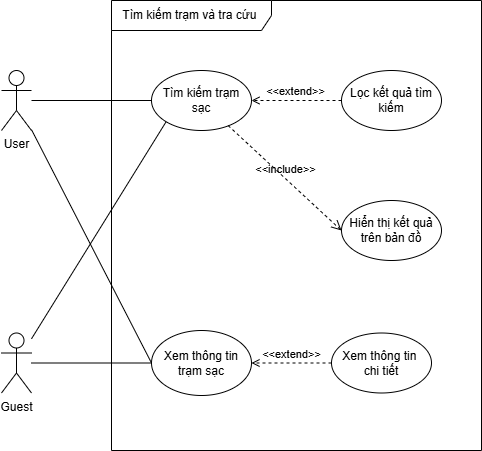

The diagram above was exported from draw.io. Its source (the exported page's mxGraphModel, read from the mxfile embedded in the PNG):
<mxGraphModel dx="2430" dy="1124" grid="1" gridSize="10" guides="1" tooltips="1" connect="1" arrows="1" fold="1" page="1" pageScale="1" pageWidth="850" pageHeight="1100" math="0" shadow="0">
  <root>
    <mxCell id="0" />
    <mxCell id="1" parent="0" />
    <mxCell id="2" parent="1" style="shape=umlFrame;whiteSpace=wrap;html=1;pointerEvents=0;recursiveResize=0;container=1;collapsible=0;width=160;" value="Tìm kiếm trạm và tra cứu&amp;nbsp;" vertex="1">
      <mxGeometry height="450" width="370" x="1710" y="630" as="geometry" />
    </mxCell>
    <mxCell id="3" parent="2" style="ellipse;whiteSpace=wrap;html=1;" value="Xem thông tin&lt;div&gt;trạm sạc&lt;/div&gt;" vertex="1">
      <mxGeometry height="65" width="100" x="40" y="330" as="geometry" />
    </mxCell>
    <mxCell id="4" parent="2" style="ellipse;whiteSpace=wrap;html=1;" value="Tìm kiếm trạm sạc" vertex="1">
      <mxGeometry height="60" width="100" x="40" y="70" as="geometry" />
    </mxCell>
    <mxCell id="5" parent="2" style="ellipse;whiteSpace=wrap;html=1;" value="Xem thông tin&amp;nbsp;&lt;div&gt;chi tiết&lt;/div&gt;" vertex="1">
      <mxGeometry height="60" width="100" x="220" y="332.5" as="geometry" />
    </mxCell>
    <mxCell id="6" parent="2" style="ellipse;whiteSpace=wrap;html=1;" value="Lọc kết quả tìm kiếm" vertex="1">
      <mxGeometry height="60" width="100" x="230" y="70" as="geometry" />
    </mxCell>
    <mxCell id="7" edge="1" parent="2" source="6" style="html=1;verticalAlign=bottom;labelBackgroundColor=none;endArrow=open;endFill=0;dashed=1;rounded=0;entryX=1;entryY=0.5;entryDx=0;entryDy=0;exitX=0;exitY=0.5;exitDx=0;exitDy=0;" target="4" value="&amp;lt;&amp;lt;extend&amp;gt;&amp;gt;">
      <mxGeometry relative="1" width="160" as="geometry">
        <mxPoint x="260" y="160" as="sourcePoint" />
        <mxPoint x="202" y="110" as="targetPoint" />
      </mxGeometry>
    </mxCell>
    <mxCell id="8" parent="2" style="ellipse;whiteSpace=wrap;html=1;" value="Hiển thị kết quả trên bản đồ" vertex="1">
      <mxGeometry height="60" width="100" x="230" y="200" as="geometry" />
    </mxCell>
    <mxCell id="9" edge="1" parent="2" source="5" style="html=1;verticalAlign=bottom;labelBackgroundColor=none;endArrow=open;endFill=0;dashed=1;rounded=0;entryX=1;entryY=0.5;entryDx=0;entryDy=0;exitX=0;exitY=0.5;exitDx=0;exitDy=0;" target="3" value="&amp;lt;&amp;lt;extend&amp;gt;&amp;gt;">
      <mxGeometry relative="1" width="160" as="geometry">
        <mxPoint x="290" y="430" as="sourcePoint" />
        <mxPoint x="220" y="400" as="targetPoint" />
      </mxGeometry>
    </mxCell>
    <mxCell id="10" edge="1" parent="2" source="4" style="endArrow=open;startArrow=none;endFill=0;startFill=0;endSize=8;html=1;verticalAlign=bottom;dashed=1;labelBackgroundColor=none;rounded=0;exitX=0.766;exitY=0.917;exitDx=0;exitDy=0;entryX=0;entryY=0.5;entryDx=0;entryDy=0;exitPerimeter=0;" target="8" value="&amp;lt;&amp;lt;include&amp;gt;&amp;gt;">
      <mxGeometry relative="1" width="160" as="geometry">
        <mxPoint x="120" y="170" as="sourcePoint" />
        <mxPoint x="200" y="170" as="targetPoint" />
      </mxGeometry>
    </mxCell>
    <mxCell id="11" parent="1" style="shape=umlActor;verticalLabelPosition=bottom;verticalAlign=top;html=1;" value="User" vertex="1">
      <mxGeometry height="60" width="30" x="1600" y="700" as="geometry" />
    </mxCell>
    <mxCell id="12" edge="1" parent="1" source="11" style="endArrow=none;html=1;rounded=0;entryX=0;entryY=0.5;entryDx=0;entryDy=0;endFill=0;" target="3" value="">
      <mxGeometry height="50" relative="1" width="50" as="geometry">
        <mxPoint x="1900" y="920" as="sourcePoint" />
        <mxPoint x="1740" y="780" as="targetPoint" />
      </mxGeometry>
    </mxCell>
    <mxCell id="13" edge="1" parent="1" source="11" style="endArrow=none;html=1;rounded=0;entryX=0;entryY=0.5;entryDx=0;entryDy=0;endFill=0;" target="4" value="">
      <mxGeometry height="50" relative="1" width="50" as="geometry">
        <mxPoint x="1640" y="870" as="sourcePoint" />
        <mxPoint x="1790" y="870" as="targetPoint" />
      </mxGeometry>
    </mxCell>
    <mxCell id="14" parent="1" style="shape=umlActor;verticalLabelPosition=bottom;verticalAlign=top;html=1;" value="Guest" vertex="1">
      <mxGeometry height="60" width="30" x="1600" y="962.5" as="geometry" />
    </mxCell>
    <mxCell id="15" edge="1" parent="1" source="14" style="endArrow=none;html=1;rounded=0;entryX=0;entryY=1;entryDx=0;entryDy=0;endFill=0;" target="4" value="">
      <mxGeometry height="50" relative="1" width="50" as="geometry">
        <mxPoint x="1640" y="900" as="sourcePoint" />
        <mxPoint x="1760" y="900" as="targetPoint" />
      </mxGeometry>
    </mxCell>
    <mxCell id="16" edge="1" parent="1" source="14" style="endArrow=none;html=1;rounded=0;entryX=0;entryY=0.5;entryDx=0;entryDy=0;endFill=0;" target="3" value="">
      <mxGeometry height="50" relative="1" width="50" as="geometry">
        <mxPoint x="1750" y="970" as="sourcePoint" />
        <mxPoint x="1870" y="970" as="targetPoint" />
      </mxGeometry>
    </mxCell>
  </root>
</mxGraphModel>